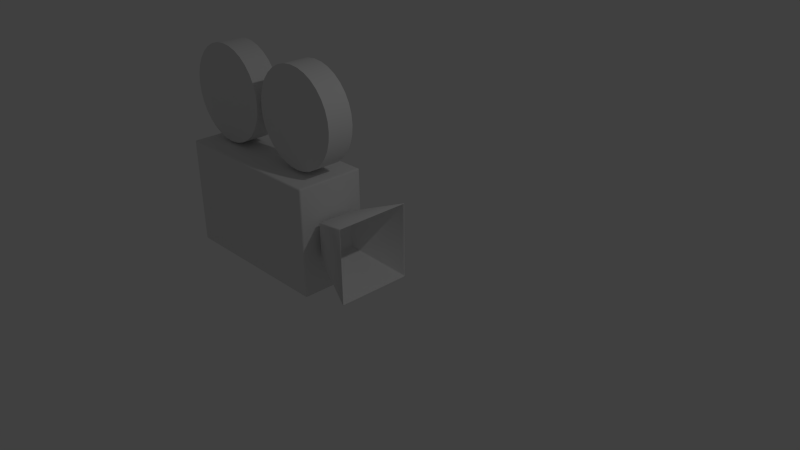 # Source: camera.blend  (saved by Blender 2.73.0; exported with 4.5.12 LTS)
import bpy
from mathutils import Matrix  # noqa: F401  (used for matrix-valued properties, if any)

bpy.ops.wm.read_factory_settings(use_empty=True)
scene = bpy.context.scene
scene.name = 'Scene'

# ---- collections
col_collection_1 = bpy.data.collections.new('Collection 1'); scene.collection.children.link(col_collection_1)

# ---- materials (node trees are filled in below, after node groups)
mat_material = bpy.data.materials.new('Material')
mat_material.alpha_threshold = 0.0
mat_material.use_transparent_shadow = False
mat_material.roughness = 0.5
mat_material.line_color = (0.0, 0.0, 0.0, 1.0)

# ---- material node trees

# ---- world
world_world = bpy.data.worlds.new('World'); scene.world = world_world
world_world.color = (0.05088, 0.05088, 0.05088)
world_world.use_sun_shadow = False
world_world.sun_shadow_jitter_overblur = 0.0
world_world.cycles.sampling_method = 'MANUAL'
world_world.cycles.sample_map_resolution = 256

# ---- cameras
cam_camera = bpy.data.cameras.new('Camera')
cam_camera.clip_end = 100.0
cam_camera.lens = 35.0
cam_camera.sensor_width = 32.0
cam_camera.sensor_height = 18.0
cam_camera.ortho_scale = 7.314
cam_camera.dof.focus_distance = 0.0
cam_camera.dof.aperture_fstop = 128.0

# ---- lights
light_lamp = bpy.data.lights.new('Lamp', 'POINT')
light_lamp.transmission_factor = 0.0
light_lamp.cutoff_distance = 30.0
light_lamp.energy = 100.0
light_lamp.shadow_buffer_clip_start = 1.001
light_lamp.shadow_soft_size = 0.1
light_lamp.shadow_maximum_resolution = 0.006
light_lamp.use_absolute_resolution = True
light_lamp.cycles.use_multiple_importance_sampling = False

# ---- meshes
me_cube = bpy.data.meshes.new('Cube')
me_cube.from_pydata([(1.458, 0.5928, -0.9577), (1.458, -0.5928, -0.9577), (-1.458, -0.5928, -0.9577), (-1.458, 0.5928, -0.9577), (1.458, 0.5928, 0.9577), (1.458, -0.5928, 0.9577), (-1.458, -0.5928, 0.9577), (-1.458, 0.5928, 0.9577)], [], [(0, 1, 2, 3), (4, 7, 6, 5), (0, 4, 5, 1), (1, 5, 6, 2), (2, 6, 7, 3), (4, 0, 3, 7)])
me_cube.polygons.foreach_set('use_smooth', [True] * 6)
_uv = me_cube.uv_layers.new(name='UVMap')
_uv.uv.foreach_set('vector', [0.7081, 0.8096, 0.7081, 0.1906, 1.158e-07, 0.1906, 2.316e-07, 0.8096, 0.7081, 0.8096, 1.158e-07, 0.8096, 0.0, 0.1906, 0.7081, 0.1906, 1.0, 0.0, 1.0, 1.0, 0.7121, 1.0, 0.7121, 0.0, 0.7081, 0.0, 0.7081, 1.0, 0.0, 1.0, 1.158e-07, 0.0, 0.7121, 0.0, 0.7121, 1.0, 1.0, 1.0, 1.0, 0.0, 0.7081, 1.0, 0.7081, 0.0, 2.316e-07, 0.0, 1.158e-07, 1.0])
me_cube.materials.append(mat_material)
me_cube.use_remesh_preserve_volume = False
me_cube.use_remesh_preserve_attributes = False
me_cube.use_mirror_vertex_groups = False
me_cube.update()
me_cylinder_002 = bpy.data.meshes.new('Cylinder.002')
me_cylinder_002.from_pydata([(0.0, 0.7165, -0.193), (0.0, 0.7165, 0.193), (0.1398, 0.7027, -0.193), (0.1398, 0.7027, 0.193), (0.2742, 0.662, -0.193), (0.2742, 0.662, 0.193), (0.3981, 0.5957, -0.193), (0.3981, 0.5957, 0.193), (0.5066, 0.5066, -0.193), (0.5066, 0.5066, 0.193), (0.5957, 0.3981, -0.193), (0.5957, 0.3981, 0.193), (0.662, 0.2742, -0.193), (0.662, 0.2742, 0.193), (0.7027, 0.1398, -0.193), (0.7027, 0.1398, 0.193), (0.7165, 5.409e-08, -0.193), (0.7165, 5.409e-08, 0.193), (0.7027, -0.1398, -0.193), (0.7027, -0.1398, 0.193), (0.662, -0.2742, -0.193), (0.662, -0.2742, 0.193), (0.5957, -0.3981, -0.193), (0.5957, -0.3981, 0.193), (0.5066, -0.5066, -0.193), (0.5066, -0.5066, 0.193), (0.3981, -0.5957, -0.193), (0.3981, -0.5957, 0.193), (0.2742, -0.662, -0.193), (0.2742, -0.662, 0.193), (0.1398, -0.7027, -0.193), (0.1398, -0.7027, 0.193), (-2.335e-07, -0.7165, -0.193), (-2.335e-07, -0.7165, 0.193), (-0.1398, -0.7027, -0.193), (-0.1398, -0.7027, 0.193), (-0.2742, -0.662, -0.193), (-0.2742, -0.662, 0.193), (-0.3981, -0.5957, -0.193), (-0.3981, -0.5957, 0.193), (-0.5066, -0.5066, -0.193), (-0.5066, -0.5066, 0.193), (-0.5957, -0.3981, -0.193), (-0.5957, -0.3981, 0.193), (-0.662, -0.2742, -0.193), (-0.662, -0.2742, 0.193), (-0.7027, -0.1398, -0.193), (-0.7027, -0.1398, 0.193), (-0.7165, 6.918e-07, -0.193), (-0.7165, 6.918e-07, 0.193), (-0.7027, 0.1398, -0.193), (-0.7027, 0.1398, 0.193), (-0.662, 0.2742, -0.193), (-0.662, 0.2742, 0.193), (-0.5957, 0.3981, -0.193), (-0.5957, 0.3981, 0.193), (-0.5066, 0.5066, -0.193), (-0.5066, 0.5066, 0.193), (-0.3981, 0.5957, -0.193), (-0.3981, 0.5957, 0.193), (-0.2742, 0.662, -0.193), (-0.2742, 0.662, 0.193), (-0.1398, 0.7027, -0.193), (-0.1398, 0.7027, 0.193), (0.0, 0.7165, -0.193), (0.1398, 0.7027, -0.193), (0.2742, 0.662, -0.193), (0.3981, 0.5957, -0.193), (0.5066, 0.5066, -0.193), (0.5957, 0.3981, -0.193), (0.662, 0.2742, -0.193), (0.7027, 0.1398, -0.193), (0.7165, 5.409e-08, -0.193), (0.7027, -0.1398, -0.193), (0.662, -0.2742, -0.193), (0.5957, -0.3981, -0.193), (0.5066, -0.5066, -0.193), (0.3981, -0.5957, -0.193), (0.2742, -0.662, -0.193), (0.1398, -0.7027, -0.193), (-2.335e-07, -0.7165, -0.193), (-0.1398, -0.7027, -0.193), (-0.2742, -0.662, -0.193), (-0.3981, -0.5957, -0.193), (-0.5066, -0.5066, -0.193), (-0.5957, -0.3981, -0.193), (-0.662, -0.2742, -0.193), (-0.7027, -0.1398, -0.193), (-0.7165, 6.918e-07, -0.193), (-0.7027, 0.1398, -0.193), (-0.662, 0.2742, -0.193), (-0.5957, 0.3981, -0.193), (-0.5066, 0.5066, -0.193), (-0.3981, 0.5957, -0.193), (-0.2742, 0.662, -0.193), (-0.1398, 0.7027, -0.193), (0.1398, 0.7027, 0.193), (0.0, 0.7165, 0.193), (0.2742, 0.662, 0.193), (0.3981, 0.5957, 0.193), (0.5066, 0.5066, 0.193), (0.5957, 0.3981, 0.193), (0.662, 0.2742, 0.193), (0.7027, 0.1398, 0.193), (0.7165, 5.409e-08, 0.193), (0.7027, -0.1398, 0.193), (0.662, -0.2742, 0.193), (0.5957, -0.3981, 0.193), (0.5066, -0.5066, 0.193), (0.3981, -0.5957, 0.193), (0.2742, -0.662, 0.193), (0.1398, -0.7027, 0.193), (-2.335e-07, -0.7165, 0.193), (-0.1398, -0.7027, 0.193), (-0.2742, -0.662, 0.193), (-0.3981, -0.5957, 0.193), (-0.5066, -0.5066, 0.193), (-0.5957, -0.3981, 0.193), (-0.662, -0.2742, 0.193), (-0.7027, -0.1398, 0.193), (-0.7165, 6.918e-07, 0.193), (-0.7027, 0.1398, 0.193), (-0.662, 0.2742, 0.193), (-0.5957, 0.3981, 0.193), (-0.5066, 0.5066, 0.193), (-0.3981, 0.5957, 0.193), (-0.2742, 0.662, 0.193), (-0.1398, 0.7027, 0.193)], [], [(64, 97, 96, 65), (65, 96, 98, 66), (66, 98, 99, 67), (67, 99, 100, 68), (68, 100, 101, 69), (69, 101, 102, 70), (70, 102, 103, 71), (71, 103, 104, 72), (72, 104, 105, 73), (73, 105, 106, 74), (74, 106, 107, 75), (75, 107, 108, 76), (76, 108, 109, 77), (77, 109, 110, 78), (78, 110, 111, 79), (79, 111, 112, 80), (80, 112, 113, 81), (81, 113, 114, 82), (82, 114, 115, 83), (83, 115, 116, 84), (84, 116, 117, 85), (85, 117, 118, 86), (86, 118, 119, 87), (87, 119, 120, 88), (88, 120, 121, 89), (89, 121, 122, 90), (90, 122, 123, 91), (91, 123, 124, 92), (92, 124, 125, 93), (93, 125, 126, 94), (3, 1, 127, 61, 59, 57, 55, 53, 51, 49, 47, 45, 43, 41, 39, 37, 35, 33, 31, 29, 27, 25, 23, 21, 19, 17, 15, 13, 11, 9, 7, 5), (95, 63, 97, 64), (94, 126, 63, 95), (0, 2, 4, 6, 8, 10, 12, 14, 16, 18, 20, 22, 24, 26, 28, 30, 32, 34, 36, 38, 40, 42, 44, 46, 48, 50, 52, 54, 56, 58, 60, 62)])
me_cylinder_002.polygons.foreach_set('use_smooth', [True] * 34)
_uv = me_cylinder_002.uv_layers.new(name='UVMap')
_uv.uv.foreach_set('vector', [0.5, 0.4035, 0.5, 0.5965, 0.4688, 0.5965, 0.4688, 0.4035, 0.4688, 0.4035, 0.4688, 0.5965, 0.4375, 0.5965, 0.4375, 0.4035, 0.4375, 0.4035, 0.4375, 0.5965, 0.4062, 0.5965, 0.4062, 0.4035, 0.4062, 0.4035, 0.4062, 0.5965, 0.375, 0.5965, 0.375, 0.4035, 0.375, 0.4035, 0.375, 0.5965, 0.3438, 0.5965, 0.3438, 0.4035, 0.3438, 0.4035, 0.3438, 0.5965, 0.3125, 0.5965, 0.3125, 0.4035, 0.3125, 0.4035, 0.3125, 0.5965, 0.2812, 0.5965, 0.2812, 0.4035, 0.2812, 0.4035, 0.2812, 0.5965, 0.25, 0.5965, 0.25, 0.4035, 0.25, 0.4035, 0.25, 0.5965, 0.2188, 0.5965, 0.2188, 0.4035, 0.2188, 0.4035, 0.2188, 0.5965, 0.1875, 0.5965, 0.1875, 0.4035, 0.1875, 0.4035, 0.1875, 0.5965, 0.1563, 0.5965, 0.1563, 0.4035, 0.1563, 0.4035, 0.1563, 0.5965, 0.125, 0.5965, 0.125, 0.4035, 0.125, 0.4035, 0.125, 0.5965, 0.09375, 0.5965, 0.09375, 0.4035, 0.09375, 0.4035, 0.09375, 0.5965, 0.0625, 0.5965, 0.0625, 0.4035, 0.0625, 0.4035, 0.0625, 0.5965, 0.03125, 0.5965, 0.03125, 0.4035, 1.031, 0.4035, 1.031, 0.5965, 1.0, 0.5965, 1.0, 0.4035, 1.0, 0.4035, 1.0, 0.5965, 0.9687, 0.5965, 0.9687, 0.4035, 0.9687, 0.4035, 0.9687, 0.5965, 0.9375, 0.5965, 0.9375, 0.4035, 0.9375, 0.4035, 0.9375, 0.5965, 0.9062, 0.5965, 0.9062, 0.4035, 0.9062, 0.4035, 0.9062, 0.5965, 0.875, 0.5965, 0.875, 0.4035, 0.875, 0.4035, 0.875, 0.5965, 0.8437, 0.5965, 0.8437, 0.4035, 0.8437, 0.4035, 0.8437, 0.5965, 0.8125, 0.5965, 0.8125, 0.4035, 0.8125, 0.4035, 0.8125, 0.5965, 0.7812, 0.5965, 0.7812, 0.4035, 0.7812, 0.4035, 0.7812, 0.5965, 0.75, 0.5965, 0.75, 0.4035, 0.75, 0.4035, 0.75, 0.5965, 0.7187, 0.5965, 0.7187, 0.4035, 0.7187, 0.4035, 0.7187, 0.5965, 0.6875, 0.5965, 0.6875, 0.4035, 0.6875, 0.4035, 0.6875, 0.5965, 0.6562, 0.5965, 0.6562, 0.4035, 0.6562, 0.4035, 0.6562, 0.5965, 0.625, 0.5965, 0.625, 0.4035, 0.625, 0.4035, 0.625, 0.5965, 0.5937, 0.5965, 0.5937, 0.4035, 0.5937, 0.4035, 0.5937, 0.5965, 0.5625, 0.5965, 0.5625, 0.4035, 1.469, 0.5965, 0.5, 0.5965, 0.5312, 0.5965, 0.5625, 0.5965, 0.5937, 0.5965, 0.625, 0.5965, 0.6562, 0.5965, 0.6875, 0.5965, 0.7187, 0.5965, 0.75, 0.5965, 0.7812, 0.5965, 0.8125, 0.5965, 0.8437, 0.5965, 0.875, 0.5965, 0.9062, 0.5965, 0.9375, 0.5965, 0.9687, 0.5965, 1.0, 0.5965, 1.031, 0.5965, 1.062, 0.5965, 1.094, 0.5965, 1.125, 0.5965, 1.156, 0.5965, 1.188, 0.5965, 1.219, 0.5965, 1.25, 0.5965, 1.281, 0.5965, 1.312, 0.5965, 1.344, 0.5965, 1.375, 0.5965, 1.406, 0.5965, 1.438, 0.5965, 0.5312, 0.4035, 0.5312, 0.5965, 0.5, 0.5965, 0.5, 0.4035, 0.5625, 0.4035, 0.5625, 0.5965, 0.5312, 0.5965, 0.5312, 0.4035, 0.5, 0.4035, 1.469, 0.4035, 1.438, 0.4035, 1.406, 0.4035, 1.375, 0.4035, 1.344, 0.4035, 1.312, 0.4035, 1.281, 0.4035, 1.25, 0.4035, 1.219, 0.4035, 1.188, 0.4035, 1.156, 0.4035, 1.125, 0.4035, 1.094, 0.4035, 1.062, 0.4035, 1.031, 0.4035, 1.0, 0.4035, 0.9687, 0.4035, 0.9375, 0.4035, 0.9062, 0.4035, 0.875, 0.4035, 0.8437, 0.4035, 0.8125, 0.4035, 0.7812, 0.4035, 0.75, 0.4035, 0.7187, 0.4035, 0.6875, 0.4035, 0.6562, 0.4035, 0.625, 0.4035, 0.5937, 0.4035, 0.5625, 0.4035, 0.5312, 0.4035])
me_cylinder_002.use_remesh_preserve_volume = False
me_cylinder_002.use_remesh_preserve_attributes = False
me_cylinder_002.use_mirror_vertex_groups = False
me_cylinder_002.update()
me_cylinder_001 = bpy.data.meshes.new('Cylinder.001')
me_cylinder_001.from_pydata([(0.0, 0.7165, -0.193), (0.0, 0.7165, 0.193), (0.1398, 0.7027, -0.193), (0.1398, 0.7027, 0.193), (0.2742, 0.662, -0.193), (0.2742, 0.662, 0.193), (0.3981, 0.5957, -0.193), (0.3981, 0.5957, 0.193), (0.5066, 0.5066, -0.193), (0.5066, 0.5066, 0.193), (0.5957, 0.3981, -0.193), (0.5957, 0.3981, 0.193), (0.662, 0.2742, -0.193), (0.662, 0.2742, 0.193), (0.7027, 0.1398, -0.193), (0.7027, 0.1398, 0.193), (0.7165, 5.409e-08, -0.193), (0.7165, 5.409e-08, 0.193), (0.7027, -0.1398, -0.193), (0.7027, -0.1398, 0.193), (0.662, -0.2742, -0.193), (0.662, -0.2742, 0.193), (0.5957, -0.3981, -0.193), (0.5957, -0.3981, 0.193), (0.5066, -0.5066, -0.193), (0.5066, -0.5066, 0.193), (0.3981, -0.5957, -0.193), (0.3981, -0.5957, 0.193), (0.2742, -0.662, -0.193), (0.2742, -0.662, 0.193), (0.1398, -0.7027, -0.193), (0.1398, -0.7027, 0.193), (-2.335e-07, -0.7165, -0.193), (-2.335e-07, -0.7165, 0.193), (-0.1398, -0.7027, -0.193), (-0.1398, -0.7027, 0.193), (-0.2742, -0.662, -0.193), (-0.2742, -0.662, 0.193), (-0.3981, -0.5957, -0.193), (-0.3981, -0.5957, 0.193), (-0.5066, -0.5066, -0.193), (-0.5066, -0.5066, 0.193), (-0.5957, -0.3981, -0.193), (-0.5957, -0.3981, 0.193), (-0.662, -0.2742, -0.193), (-0.662, -0.2742, 0.193), (-0.7027, -0.1398, -0.193), (-0.7027, -0.1398, 0.193), (-0.7165, 6.918e-07, -0.193), (-0.7165, 6.918e-07, 0.193), (-0.7027, 0.1398, -0.193), (-0.7027, 0.1398, 0.193), (-0.662, 0.2742, -0.193), (-0.662, 0.2742, 0.193), (-0.5957, 0.3981, -0.193), (-0.5957, 0.3981, 0.193), (-0.5066, 0.5066, -0.193), (-0.5066, 0.5066, 0.193), (-0.3981, 0.5957, -0.193), (-0.3981, 0.5957, 0.193), (-0.2742, 0.662, -0.193), (-0.2742, 0.662, 0.193), (-0.1398, 0.7027, -0.193), (-0.1398, 0.7027, 0.193), (0.0, 0.7165, -0.193), (0.1398, 0.7027, -0.193), (0.2742, 0.662, -0.193), (0.3981, 0.5957, -0.193), (0.5066, 0.5066, -0.193), (0.5957, 0.3981, -0.193), (0.662, 0.2742, -0.193), (0.7027, 0.1398, -0.193), (0.7165, 5.409e-08, -0.193), (0.7027, -0.1398, -0.193), (0.662, -0.2742, -0.193), (0.5957, -0.3981, -0.193), (0.5066, -0.5066, -0.193), (0.3981, -0.5957, -0.193), (0.2742, -0.662, -0.193), (0.1398, -0.7027, -0.193), (-2.335e-07, -0.7165, -0.193), (-0.1398, -0.7027, -0.193), (-0.2742, -0.662, -0.193), (-0.3981, -0.5957, -0.193), (-0.5066, -0.5066, -0.193), (-0.5957, -0.3981, -0.193), (-0.662, -0.2742, -0.193), (-0.7027, -0.1398, -0.193), (-0.7165, 6.918e-07, -0.193), (-0.7027, 0.1398, -0.193), (-0.662, 0.2742, -0.193), (-0.5957, 0.3981, -0.193), (-0.5066, 0.5066, -0.193), (-0.3981, 0.5957, -0.193), (-0.2742, 0.662, -0.193), (-0.1398, 0.7027, -0.193), (0.1398, 0.7027, 0.193), (0.0, 0.7165, 0.193), (0.2742, 0.662, 0.193), (0.3981, 0.5957, 0.193), (0.5066, 0.5066, 0.193), (0.5957, 0.3981, 0.193), (0.662, 0.2742, 0.193), (0.7027, 0.1398, 0.193), (0.7165, 5.409e-08, 0.193), (0.7027, -0.1398, 0.193), (0.662, -0.2742, 0.193), (0.5957, -0.3981, 0.193), (0.5066, -0.5066, 0.193), (0.3981, -0.5957, 0.193), (0.2742, -0.662, 0.193), (0.1398, -0.7027, 0.193), (-2.335e-07, -0.7165, 0.193), (-0.1398, -0.7027, 0.193), (-0.2742, -0.662, 0.193), (-0.3981, -0.5957, 0.193), (-0.5066, -0.5066, 0.193), (-0.5957, -0.3981, 0.193), (-0.662, -0.2742, 0.193), (-0.7027, -0.1398, 0.193), (-0.7165, 6.918e-07, 0.193), (-0.7027, 0.1398, 0.193), (-0.662, 0.2742, 0.193), (-0.5957, 0.3981, 0.193), (-0.5066, 0.5066, 0.193), (-0.3981, 0.5957, 0.193), (-0.2742, 0.662, 0.193), (-0.1398, 0.7027, 0.193)], [], [(64, 97, 96, 65), (65, 96, 98, 66), (66, 98, 99, 67), (67, 99, 100, 68), (68, 100, 101, 69), (69, 101, 102, 70), (70, 102, 103, 71), (71, 103, 104, 72), (72, 104, 105, 73), (73, 105, 106, 74), (74, 106, 107, 75), (75, 107, 108, 76), (76, 108, 109, 77), (77, 109, 110, 78), (78, 110, 111, 79), (79, 111, 112, 80), (80, 112, 113, 81), (81, 113, 114, 82), (82, 114, 115, 83), (83, 115, 116, 84), (84, 116, 117, 85), (85, 117, 118, 86), (86, 118, 119, 87), (87, 119, 120, 88), (88, 120, 121, 89), (89, 121, 122, 90), (90, 122, 123, 91), (91, 123, 124, 92), (92, 124, 125, 93), (93, 125, 126, 94), (3, 1, 127, 61, 59, 57, 55, 53, 51, 49, 47, 45, 43, 41, 39, 37, 35, 33, 31, 29, 27, 25, 23, 21, 19, 17, 15, 13, 11, 9, 7, 5), (95, 63, 97, 64), (94, 126, 63, 95), (0, 2, 4, 6, 8, 10, 12, 14, 16, 18, 20, 22, 24, 26, 28, 30, 32, 34, 36, 38, 40, 42, 44, 46, 48, 50, 52, 54, 56, 58, 60, 62)])
me_cylinder_001.polygons.foreach_set('use_smooth', [True] * 34)
_uv = me_cylinder_001.uv_layers.new(name='UVMap')
_uv.uv.foreach_set('vector', [0.5, 0.4035, 0.5, 0.5965, 0.4688, 0.5965, 0.4688, 0.4035, 0.4688, 0.4035, 0.4688, 0.5965, 0.4375, 0.5965, 0.4375, 0.4035, 0.4375, 0.4035, 0.4375, 0.5965, 0.4062, 0.5965, 0.4062, 0.4035, 0.4062, 0.4035, 0.4062, 0.5965, 0.375, 0.5965, 0.375, 0.4035, 0.375, 0.4035, 0.375, 0.5965, 0.3438, 0.5965, 0.3438, 0.4035, 0.3438, 0.4035, 0.3438, 0.5965, 0.3125, 0.5965, 0.3125, 0.4035, 0.3125, 0.4035, 0.3125, 0.5965, 0.2812, 0.5965, 0.2812, 0.4035, 0.2812, 0.4035, 0.2812, 0.5965, 0.25, 0.5965, 0.25, 0.4035, 0.25, 0.4035, 0.25, 0.5965, 0.2188, 0.5965, 0.2188, 0.4035, 0.2188, 0.4035, 0.2188, 0.5965, 0.1875, 0.5965, 0.1875, 0.4035, 0.1875, 0.4035, 0.1875, 0.5965, 0.1563, 0.5965, 0.1563, 0.4035, 0.1563, 0.4035, 0.1563, 0.5965, 0.125, 0.5965, 0.125, 0.4035, 0.125, 0.4035, 0.125, 0.5965, 0.09375, 0.5965, 0.09375, 0.4035, 0.09375, 0.4035, 0.09375, 0.5965, 0.0625, 0.5965, 0.0625, 0.4035, 0.0625, 0.4035, 0.0625, 0.5965, 0.03125, 0.5965, 0.03125, 0.4035, 1.031, 0.4035, 1.031, 0.5965, 1.0, 0.5965, 1.0, 0.4035, 1.0, 0.4035, 1.0, 0.5965, 0.9687, 0.5965, 0.9687, 0.4035, 0.9687, 0.4035, 0.9687, 0.5965, 0.9375, 0.5965, 0.9375, 0.4035, 0.9375, 0.4035, 0.9375, 0.5965, 0.9062, 0.5965, 0.9062, 0.4035, 0.9062, 0.4035, 0.9062, 0.5965, 0.875, 0.5965, 0.875, 0.4035, 0.875, 0.4035, 0.875, 0.5965, 0.8437, 0.5965, 0.8437, 0.4035, 0.8437, 0.4035, 0.8437, 0.5965, 0.8125, 0.5965, 0.8125, 0.4035, 0.8125, 0.4035, 0.8125, 0.5965, 0.7812, 0.5965, 0.7812, 0.4035, 0.7812, 0.4035, 0.7812, 0.5965, 0.75, 0.5965, 0.75, 0.4035, 0.75, 0.4035, 0.75, 0.5965, 0.7187, 0.5965, 0.7187, 0.4035, 0.7187, 0.4035, 0.7187, 0.5965, 0.6875, 0.5965, 0.6875, 0.4035, 0.6875, 0.4035, 0.6875, 0.5965, 0.6562, 0.5965, 0.6562, 0.4035, 0.6562, 0.4035, 0.6562, 0.5965, 0.625, 0.5965, 0.625, 0.4035, 0.625, 0.4035, 0.625, 0.5965, 0.5937, 0.5965, 0.5937, 0.4035, 0.5937, 0.4035, 0.5937, 0.5965, 0.5625, 0.5965, 0.5625, 0.4035, 1.469, 0.5965, 0.5, 0.5965, 0.5312, 0.5965, 0.5625, 0.5965, 0.5937, 0.5965, 0.625, 0.5965, 0.6562, 0.5965, 0.6875, 0.5965, 0.7187, 0.5965, 0.75, 0.5965, 0.7812, 0.5965, 0.8125, 0.5965, 0.8437, 0.5965, 0.875, 0.5965, 0.9062, 0.5965, 0.9375, 0.5965, 0.9687, 0.5965, 1.0, 0.5965, 1.031, 0.5965, 1.062, 0.5965, 1.094, 0.5965, 1.125, 0.5965, 1.156, 0.5965, 1.188, 0.5965, 1.219, 0.5965, 1.25, 0.5965, 1.281, 0.5965, 1.312, 0.5965, 1.344, 0.5965, 1.375, 0.5965, 1.406, 0.5965, 1.438, 0.5965, 0.5312, 0.4035, 0.5312, 0.5965, 0.5, 0.5965, 0.5, 0.4035, 0.5625, 0.4035, 0.5625, 0.5965, 0.5312, 0.5965, 0.5312, 0.4035, 0.5, 0.4035, 1.469, 0.4035, 1.438, 0.4035, 1.406, 0.4035, 1.375, 0.4035, 1.344, 0.4035, 1.312, 0.4035, 1.281, 0.4035, 1.25, 0.4035, 1.219, 0.4035, 1.188, 0.4035, 1.156, 0.4035, 1.125, 0.4035, 1.094, 0.4035, 1.062, 0.4035, 1.031, 0.4035, 1.0, 0.4035, 0.9687, 0.4035, 0.9375, 0.4035, 0.9062, 0.4035, 0.875, 0.4035, 0.8437, 0.4035, 0.8125, 0.4035, 0.7812, 0.4035, 0.75, 0.4035, 0.7187, 0.4035, 0.6875, 0.4035, 0.6562, 0.4035, 0.625, 0.4035, 0.5937, 0.4035, 0.5625, 0.4035, 0.5312, 0.4035])
me_cylinder_001.use_remesh_preserve_volume = False
me_cylinder_001.use_remesh_preserve_attributes = False
me_cylinder_001.use_mirror_vertex_groups = False
me_cylinder_001.update()
me_cube_002 = bpy.data.meshes.new('Cube.002')
me_cube_002.from_pydata([(-0.3857, -0.2684, 0.2684), (-0.3857, 0.2684, -0.2684), (-0.3738, 0.2601, 0.2601), (0.3738, -0.5318, -0.5318), (-0.3857, -0.2684, -0.2684), (-0.3857, 0.2684, 0.2684), (0.3857, 0.5487, 0.5487), (0.3857, 0.5487, -0.5487), (0.3857, -0.5487, 0.5487), (0.3857, -0.5487, -0.5487), (0.3738, 0.5318, -0.5318), (0.3738, -0.5318, 0.5318), (0.3738, 0.5318, 0.5318), (-0.3738, -0.2601, -0.2601), (-0.3738, -0.2601, 0.2601), (-0.3738, 0.2601, -0.2601)], [], [(0, 5, 1, 4), (5, 6, 7, 1), (8, 0, 4, 9), (4, 1, 7, 9), (8, 6, 5, 0), (7, 10, 3, 9), (9, 3, 11, 8), (6, 12, 10, 7), (8, 11, 12, 6), (14, 13, 15, 2), (2, 15, 10, 12), (11, 3, 13, 14), (13, 3, 10, 15), (11, 14, 2, 12)])
me_cube_002.polygons.foreach_set('use_smooth', [True] * 14)
_uv = me_cube_002.uv_layers.new(name='UVMap')
_uv.uv.foreach_set('vector', [0.3763, 0.7446, 0.786, 0.7446, 0.786, 0.2554, 0.3763, 0.2554, 0.0, 0.7446, 0.5889, 1.0, 0.5889, 0.0, 0.0, 0.2554, 0.5889, 1.0, 0.0, 0.7446, 0.0, 0.2554, 0.5889, 0.0, 0.0, 0.2554, 0.0, 0.7446, 0.5889, 1.0, 0.5889, 0.0, 0.5889, 0.0, 0.5889, 1.0, 0.0, 0.7446, 0.0, 0.2554, 1.0, 0.0, 0.9871, 0.01541, 0.1752, 0.01541, 0.1623, 0.0, 0.1623, 0.0, 0.1752, 0.01541, 0.1752, 0.9846, 0.1623, 1.0, 1.0, 1.0, 0.9871, 0.9846, 0.9871, 0.01541, 1.0, 0.0, 0.1623, 1.0, 0.1752, 0.9846, 0.9871, 0.9846, 1.0, 1.0, 0.3826, 0.737, 0.3826, 0.263, 0.7797, 0.263, 0.7797, 0.737, 0.009077, 0.737, 0.009077, 0.263, 0.5798, 0.01541, 0.5798, 0.9846, 0.5798, 0.9846, 0.5798, 0.01541, 0.009077, 0.263, 0.009077, 0.737, 0.009077, 0.263, 0.5798, 0.01541, 0.5798, 0.9846, 0.009077, 0.737, 0.5798, 0.01541, 0.009077, 0.263, 0.009077, 0.737, 0.5798, 0.9846])
me_cube_002.use_remesh_preserve_volume = False
me_cube_002.use_remesh_preserve_attributes = False
me_cube_002.use_mirror_vertex_groups = False
me_cube_002.update()

# ---- objects
ob_body = bpy.data.objects.new('Body', me_cube)
ob_spool2 = bpy.data.objects.new('Spool2', me_cylinder_002)
ob_spool1 = bpy.data.objects.new('Spool1', me_cylinder_001)
ob_hood = bpy.data.objects.new('Hood', me_cube_002)
ob_lamp = bpy.data.objects.new('Lamp', light_lamp)
ob_camera = bpy.data.objects.new('Camera', cam_camera)

# ---- transforms, parenting, visibility, modifiers, constraints
ob_body.location = (-2.067, 0.0, -0.0002294)
ob_body.scale = (0.8529, 0.8536, 0.8344)
ob_body.lock_rotations_4d = False
ob_body.empty_display_type = 'ARROWS'
ob_body.lineart.crease_threshold = 0.0
_m = ob_body.modifiers.new('Bevel', 'BEVEL')
_m.width = 0.04
_m.width_pct = 0.04
_m.segments = 6
_m.limit_method = 'NONE'
_m.profile = 0.7035
_m.spread = 0.0
_m = ob_body.modifiers.new('Decimate', 'DECIMATE')
_m.decimate_type = 'UNSUBDIV'
_m.iterations = 2
ob_spool2.parent = ob_body
ob_spool2.matrix_parent_inverse = Matrix(((1.172, 0.0, 0.0, 0.0), (0.0, 1.171, 0.0, 0.0), (0.0, 0.0, 1.198, 0.0002749), (0.0, 0.0, 0.0, 1.0)))
ob_spool2.location = (-0.7412, 0.0, 1.554)
ob_spool2.rotation_euler = (1.571, -0.0, 0.0)
ob_spool2.lineart.crease_threshold = 0.0
ob_spool1.parent = ob_body
ob_spool1.matrix_parent_inverse = Matrix(((1.172, 0.0, 0.0, 0.0), (0.0, 1.171, 0.0, 0.0), (0.0, 0.0, 1.198, 0.0002749), (0.0, 0.0, 0.0, 1.0)))
ob_spool1.location = (0.7912, 0.0, 1.564)
ob_spool1.rotation_euler = (1.571, -0.0, 0.0)
ob_spool1.lineart.crease_threshold = 0.0
ob_hood.parent = ob_body
ob_hood.matrix_parent_inverse = Matrix(((1.172, 0.0, 0.0, 0.0), (0.0, 1.171, 0.0, 0.0), (0.0, 0.0, 1.198, 0.0002749), (0.0, 0.0, 0.0, 1.0)))
ob_hood.location = (1.692, 0.0, 0.0)
ob_hood.lineart.crease_threshold = 0.0
_m = ob_hood.modifiers.new('Bevel', 'BEVEL')
_m.width = 0.01
_m.width_pct = 0.01
_m.segments = 4
_m.limit_method = 'NONE'
_m.profile = 0.506
_m.spread = 0.0
_m = ob_hood.modifiers.new('Decimate', 'DECIMATE')
_m.decimate_type = 'UNSUBDIV'
_m.iterations = 2
ob_lamp.location = (4.076, 1.005, 5.904)
ob_lamp.rotation_euler = (0.6503, 0.05522, 1.866)
ob_lamp.lock_rotations_4d = False
ob_lamp.empty_display_type = 'ARROWS'
ob_lamp.color = (0.0, 0.0, 0.0, 0.0)
ob_lamp.lineart.crease_threshold = 0.0
ob_camera.location = (7.481, -6.508, 5.344)
ob_camera.rotation_euler = (1.109, 0.01082, 0.8149)
ob_camera.lock_rotations_4d = False
ob_camera.empty_display_type = 'ARROWS'
ob_camera.color = (0.0, 0.0, 0.0, 0.0)
ob_camera.display_type = 'WIRE'
ob_camera.lineart.crease_threshold = 0.0

# ---- collection membership
col_collection_1.objects.link(ob_body)
col_collection_1.objects.link(ob_spool2)
col_collection_1.objects.link(ob_spool1)
col_collection_1.objects.link(ob_hood)
col_collection_1.objects.link(ob_lamp)
col_collection_1.objects.link(ob_camera)

# ---- scene / render settings (as saved in the file)
scene.camera = ob_camera
scene.frame_start = 1; scene.frame_end = 250; scene.frame_set(1)
scene.render.engine = 'BLENDER_EEVEE_NEXT'
scene.render.resolution_percentage = 50
scene.render.dither_intensity = 0.0
scene.cycles.use_denoising = False
scene.cycles.samples = 10
scene.cycles.sampling_pattern = 'TABULATED_SOBOL'
scene.cycles.light_sampling_threshold = 0.0
scene.cycles.use_adaptive_sampling = False
scene.cycles.use_light_tree = False
scene.cycles.blur_glossy = 0.0
scene.cycles.pixel_filter_type = 'GAUSSIAN'
scene.cycles.sample_clamp_indirect = 0.0
scene.view_settings.view_transform = 'Standard'
bpy.context.view_layer.update()
